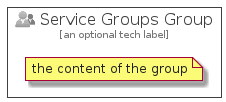

The diagram above was rendered by PlantUML. Its source (embedded in the PNG):
@startuml
' configures the library
!global $INCLUSION_MODE="local"
!global $LIB_BASE_LOCATION="../../.."

' loads the library's bootstrap
!include $LIB_BASE_LOCATION/bootstrap.puml

' loads the package bootstrap
include('azure-4/bootstrap')

' loads the Item which embeds the element ServiceGroupsGroup
include('azure-4/Item/Identity/ServiceGroups')

' renders the element
ServiceGroupsGroup('ServiceGroupsGroup', 'Service Groups Group', 'an optional tech label') {
    note as note
        the content of the group
    end note
}
@enduml